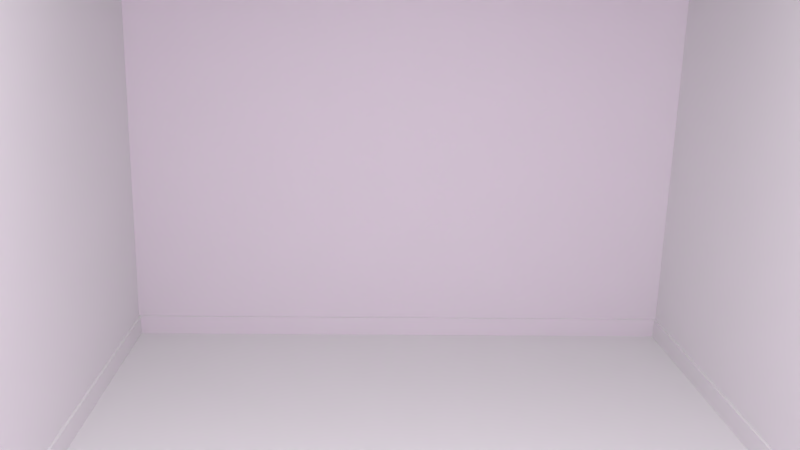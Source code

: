 # Source: living_room_bedroom-1.blend  (saved by Blender 2.79.0; exported with 4.5.12 LTS)
import bpy
from mathutils import Matrix  # noqa: F401  (used for matrix-valued properties, if any)

bpy.ops.wm.read_factory_settings(use_empty=True)
scene = bpy.context.scene
scene.name = 'Scene'

# ---- collections
col_collection_1 = bpy.data.collections.new('Collection 1'); scene.collection.children.link(col_collection_1)

# ---- images (referenced by path relative to the original .blend; pixels are not part of the script)
import os
ASSET_DIR = os.environ.get("B2B_ASSET_DIR", "")  # directory of the original .blend (textures are referenced by path, not embedded)
HERE = os.path.dirname(os.path.abspath(__file__))  # packed textures are extracted next to this script under _unpacked/

def load_image(name, relpath, width, height, colorspace="sRGB"):
    """Load a texture the original file referenced (path relative to the .blend, or extracted next to this script)."""
    p = next((c for c in (os.path.join(HERE, relpath), os.path.join(ASSET_DIR, relpath)) if relpath and os.path.exists(c)), "")
    if p:
        img = bpy.data.images.load(p, check_existing=True)
        img.name = name
    else:  # same state as the original file: an image datablock whose file is absent (Cycles renders it pink)
        img = bpy.data.images.new(name, width, height)
        img.source = "FILE"
        img.filepath = "//" + (relpath or name)
    img.colorspace_settings.name = colorspace
    return img
img_wallpaper_1_jpg = load_image('wallpaper-1.jpg', 'wallpaper-1.jpg', 1024, 1024, 'sRGB')

# ---- materials (node trees are filled in below, after node groups)
mat_material_002 = bpy.data.materials.new('Material.002')
mat_material_002.alpha_threshold = 0.0
mat_material_002.roughness = 0.5
mat_material_001 = bpy.data.materials.new('Material.001')
mat_material_001.alpha_threshold = 0.0
mat_material_001.roughness = 0.5

# ---- material node trees
mat_material_002.use_nodes = True; mat_material_002.node_tree.nodes.clear()
_N = mat_material_002.node_tree.nodes; _L = mat_material_002.node_tree.links
n0 = _N.new('ShaderNodeOutputMaterial'); n0.name = 'Material Output'; n0.location = (380, 316)
n1 = _N.new('ShaderNodeEmission'); n1.name = 'Emission'; n1.location = (106, 315)
n1.inputs[0].default_value = (0.8, 0.8, 0.8, 1.0)
n1.inputs[1].default_value = 11.7
_L.new(n1.outputs[0], n0.inputs[0])
n0.is_active_output = True
mat_material_001.use_nodes = True; mat_material_001.node_tree.nodes.clear()
_N = mat_material_001.node_tree.nodes; _L = mat_material_001.node_tree.links
n0 = _N.new('ShaderNodeOutputMaterial'); n0.name = 'Material Output'; n0.location = (700, 340)
n1 = _N.new('ShaderNodeBsdfDiffuse'); n1.name = 'Diffuse BSDF'; n1.location = (500, 340)
n2 = _N.new('ShaderNodeTexImage'); n2.name = 'Image Texture'; n2.location = (70, 397)
n2.width = 140
n2.image = img_wallpaper_1_jpg
n3 = _N.new('ShaderNodeMapping'); n3.name = 'Mapping'; n3.location = (-316, 391)
n3.inputs[2].default_value = (1.571, 1.571, 0.0)
n3.inputs[3].default_value = (0.1, 0.1, 0.1)
_L.new(n1.outputs[0], n0.inputs[0])
_L.new(n2.outputs[0], n1.inputs[0])
_L.new(n3.outputs[0], n2.inputs[0])
n0.is_active_output = True

# ---- world
world_world = bpy.data.worlds.new('World'); scene.world = world_world
world_world.color = (0.05088, 0.05088, 0.05088)
world_world.use_sun_shadow = False
world_world.sun_shadow_jitter_overblur = 0.0
world_world.cycles.sampling_method = 'MANUAL'

# ---- cameras
cam_camera = bpy.data.cameras.new('Camera')
cam_camera.clip_end = 100.0
cam_camera.lens = 35.0
cam_camera.sensor_width = 32.0
cam_camera.sensor_height = 18.0
cam_camera.ortho_scale = 7.314
cam_camera.dof.focus_distance = 0.0

# ---- meshes
me_plane = bpy.data.meshes.new('Plane')
me_plane.from_pydata([(-1.0, -1.0, 0.0), (1.0, -1.0, 0.0), (-1.0, 1.0, 0.0), (1.0, 1.0, 0.0)], [], [(0, 1, 3, 2)])
me_plane.materials.append(mat_material_002)
me_plane.use_remesh_preserve_volume = False
me_plane.use_remesh_preserve_attributes = False
me_plane.use_mirror_vertex_groups = False
me_plane.update()
me_room_006 = bpy.data.meshes.new('Room.006')
me_room_006.from_pydata([(0.01, -0.5, 2.85), (0.01, -0.5, 0.0), (0.01, 0.1, 2.85), (0.01, 0.1, 0.0)], [], [(0, 1, 3, 2)])
_uv = me_room_006.uv_layers.new(name='UVMap')
_uv.uv.foreach_set('vector', [0.0, 0.0, 1.0, 0.0, 1.0, 1.0, 0.0, 1.0])
me_room_006.materials.append(None)
me_room_006.use_remesh_preserve_volume = False
me_room_006.use_remesh_preserve_attributes = False
me_room_006.use_mirror_vertex_groups = False
me_room_006.update()
me_room_005 = bpy.data.meshes.new('Room.005')
me_room_005.from_pydata([(3.77, -3.96, 2.85), (3.77, -3.96, 0.0), (-2.33, -3.96, 2.85), (-2.33, -3.96, 0.0)], [], [(0, 1, 3, 2)])
_uv = me_room_005.uv_layers.new(name='UVMap')
_uv.uv.foreach_set('vector', [0.0, 0.0, 1.0, 0.0, 1.0, 1.0, 0.0, 1.0])
me_room_005.materials.append(None)
me_room_005.use_remesh_preserve_volume = False
me_room_005.use_remesh_preserve_attributes = False
me_room_005.use_mirror_vertex_groups = False
me_room_005.update()
me_room_004 = bpy.data.meshes.new('Room.004')
me_room_004.from_pydata([(-2.33, -3.96, 2.85), (-2.33, -3.96, 0.0), (-2.33, -0.5, 2.85), (-2.33, -0.5, 0.0)], [], [(0, 1, 3, 2)])
_uv = me_room_004.uv_layers.new(name='UVMap')
_uv.uv.foreach_set('vector', [0.0, 0.0, 1.0, 0.0, 1.0, 1.0, 0.0, 1.0])
me_room_004.materials.append(None)
me_room_004.use_remesh_preserve_volume = False
me_room_004.use_remesh_preserve_attributes = False
me_room_004.use_mirror_vertex_groups = False
me_room_004.update()
me_room_003 = bpy.data.meshes.new('Room.003')
me_room_003.from_pydata([(-2.33, -0.5, 2.85), (-2.33, -0.5, 0.0), (0.01, -0.5, 2.85), (0.01, -0.5, 0.0)], [], [(0, 1, 3, 2)])
_uv = me_room_003.uv_layers.new(name='UVMap')
_uv.uv.foreach_set('vector', [0.0, 0.0, 1.0, 0.0, 1.0, 1.0, 0.0, 1.0])
me_room_003.materials.append(None)
me_room_003.use_remesh_preserve_volume = False
me_room_003.use_remesh_preserve_attributes = False
me_room_003.use_mirror_vertex_groups = False
me_room_003.update()
me_room_002 = bpy.data.meshes.new('Room.002')
me_room_002.from_pydata([(0.0, 0.0, 2.85), (0.0, 0.0, 0.0), (3.77, 0.0, 2.85), (3.77, 0.0, 0.0)], [], [(0, 1, 3, 2)])
_uv = me_room_002.uv_layers.new(name='UVMap')
_uv.uv.foreach_set('vector', [0.0, 0.0, 1.0, 0.0, 1.0, 1.0, 0.0, 1.0])
me_room_002.materials.append(None)
me_room_002.use_remesh_preserve_volume = False
me_room_002.use_remesh_preserve_attributes = False
me_room_002.use_mirror_vertex_groups = False
me_room_002.update()
me_room_001 = bpy.data.meshes.new('Room.001')
me_room_001.from_pydata([(3.77, 0.0, 2.85), (3.77, 0.0, 0.0), (3.77, -3.96, 2.85), (3.77, -3.96, 0.0)], [], [(0, 1, 3, 2)])
_uv = me_room_001.uv_layers.new(name='UVMap')
_uv.uv.foreach_set('vector', [2.454, -1.046, 2.454, 1.766, -1.454, 1.766, -1.454, -1.046])
me_room_001.materials.append(mat_material_001)
me_room_001.use_remesh_preserve_volume = False
me_room_001.use_remesh_preserve_attributes = False
me_room_001.use_mirror_vertex_groups = False
me_room_001.update()
me_room = bpy.data.meshes.new('Room')
me_room.from_pydata([], [], [])
_uv = me_room.uv_layers.new(name='UVMap')
_uv.uv.foreach_set('vector', [])
me_room.materials.append(mat_material_001)
me_room.use_remesh_preserve_volume = False
me_room.use_remesh_preserve_attributes = False
me_room.use_mirror_vertex_groups = False
me_room.update()
me_floor = bpy.data.meshes.new('Floor')
me_floor.from_pydata([(0.0, 0.0, 0.0), (3.77, 0.0, 0.0), (3.77, -3.96, 0.0), (-2.33, -3.96, 0.0), (-2.33, -0.5, 0.0), (0.01, -0.5, 0.0), (0.01, 0.1, 0.0)], [], [(0, 1, 2, 3, 4, 5, 6)])
_uv = me_floor.uv_layers.new(name='UVMap')
_uv.uv.foreach_set('vector', [0.382, 0.1027, 0.9999, 0.1027, 0.9999, 0.7518, 8.669e-05, 0.7518, 8.677e-05, 0.1846, 0.3363, 8.669e-05, 0.3836, 0.0863])
me_floor.use_remesh_preserve_volume = False
me_floor.use_remesh_preserve_attributes = False
me_floor.use_mirror_vertex_groups = False
me_floor.update()
me_baseboard = bpy.data.meshes.new('Baseboard')
me_baseboard.from_pydata([(0.0, 0.0, 0.12), (0.0, 0.0, 0.0), (3.77, 0.0, 0.12), (3.77, 0.0, 0.0), (3.77, -3.96, 0.12), (3.77, -3.96, 0.0), (-2.33, -3.96, 0.12), (-2.33, -3.96, 0.0), (-2.33, -0.5, 0.12), (-2.33, -0.5, 0.0), (0.01, -0.5, 0.12), (0.01, -0.5, 0.0), (0.01, 0.1, 0.12), (0.01, 0.1, 0.0)], [], [(0, 2, 3, 1), (2, 4, 5, 3), (4, 6, 7, 5), (6, 8, 9, 7), (8, 10, 11, 9), (10, 12, 13, 11)])
_uv = me_baseboard.uv_layers.new(name='UVMap')
_uv.uv.foreach_set('vector', [1.0, 0.00594, 0.8136, 0.00594, 0.8136, 8.014e-06, 1.0, 7.702e-06, 0.8136, 0.00594, 0.6179, 0.00594, 0.6179, 7.87e-06, 0.8136, 8.014e-06, 0.6179, 0.00594, 0.3164, 0.005939, 0.3164, 7.852e-06, 0.6179, 7.87e-06, 0.3164, 0.005939, 0.1453, 0.00594, 0.1453, 8.143e-06, 0.3164, 7.852e-06, 0.1453, 0.00594, 0.02967, 0.00594, 0.02967, 8.446e-06, 0.1453, 8.143e-06, 0.02967, 0.00594, 7.749e-06, 0.00594, 7.702e-06, 8.533e-06, 0.02967, 8.446e-06])
me_baseboard.use_remesh_preserve_volume = False
me_baseboard.use_remesh_preserve_attributes = False
me_baseboard.use_mirror_vertex_groups = False
me_baseboard.update()

# ---- objects
ob_plane = bpy.data.objects.new('Plane', me_plane)
ob_room_006 = bpy.data.objects.new('Room.006', me_room_006)
ob_room_005 = bpy.data.objects.new('Room.005', me_room_005)
ob_room_004 = bpy.data.objects.new('Room.004', me_room_004)
ob_room_003 = bpy.data.objects.new('Room.003', me_room_003)
ob_room_002 = bpy.data.objects.new('Room.002', me_room_002)
ob_room_001 = bpy.data.objects.new('Room.001', me_room_001)
ob_room = bpy.data.objects.new('Room', me_room)
ob_floor = bpy.data.objects.new('Floor', me_floor)
ob_baseboard = bpy.data.objects.new('Baseboard', me_baseboard)
ob_camera = bpy.data.objects.new('Camera', cam_camera)

# ---- transforms, parenting, visibility, modifiers, constraints
ob_plane.location = (3.416, -2.372, 3.647)
ob_plane.lineart.crease_threshold = 0.0
ob_room_006.location = (1.942, -0.1825, 0.0)
ob_room_006.lineart.crease_threshold = 0.0
_m = ob_room_006.modifiers.new('Solidify', 'SOLIDIFY')
_m.thickness = 0.1
_m.use_even_offset = True
_m.use_quality_normals = True
_m.nonmanifold_thickness_mode = 'FIXED'
_m.nonmanifold_merge_threshold = 0.0003
ob_room_005.location = (1.942, -0.1825, 0.0)
ob_room_005.lineart.crease_threshold = 0.0
_m = ob_room_005.modifiers.new('Solidify', 'SOLIDIFY')
_m.thickness = 0.1
_m.use_even_offset = True
_m.use_quality_normals = True
_m.nonmanifold_thickness_mode = 'FIXED'
_m.nonmanifold_merge_threshold = 0.0003
ob_room_004.location = (1.942, -0.1825, 0.0)
ob_room_004.lineart.crease_threshold = 0.0
_m = ob_room_004.modifiers.new('Solidify', 'SOLIDIFY')
_m.thickness = 0.1
_m.use_even_offset = True
_m.use_quality_normals = True
_m.nonmanifold_thickness_mode = 'FIXED'
_m.nonmanifold_merge_threshold = 0.0003
ob_room_003.location = (1.942, -0.1825, 0.0)
ob_room_003.lineart.crease_threshold = 0.0
_m = ob_room_003.modifiers.new('Solidify', 'SOLIDIFY')
_m.thickness = 0.1
_m.use_even_offset = True
_m.use_quality_normals = True
_m.nonmanifold_thickness_mode = 'FIXED'
_m.nonmanifold_merge_threshold = 0.0003
ob_room_002.location = (1.942, -0.1825, 0.0)
ob_room_002.lineart.crease_threshold = 0.0
_m = ob_room_002.modifiers.new('Solidify', 'SOLIDIFY')
_m.thickness = 0.1
_m.use_even_offset = True
_m.use_quality_normals = True
_m.nonmanifold_thickness_mode = 'FIXED'
_m.nonmanifold_merge_threshold = 0.0003
ob_room_001.location = (1.942, -0.1825, 0.0)
ob_room_001.lineart.crease_threshold = 0.0
_m = ob_room_001.modifiers.new('Solidify', 'SOLIDIFY')
_m.thickness = 0.1
_m.use_even_offset = True
_m.use_quality_normals = True
_m.nonmanifold_thickness_mode = 'FIXED'
_m.nonmanifold_merge_threshold = 0.0003
ob_room.location = (1.942, -0.1825, 0.0)
ob_room.lineart.crease_threshold = 0.0
_m = ob_room.modifiers.new('Solidify', 'SOLIDIFY')
_m.thickness = 0.1
_m.use_even_offset = True
_m.use_quality_normals = True
_m.nonmanifold_thickness_mode = 'FIXED'
_m.nonmanifold_merge_threshold = 0.0003
ob_floor.parent = ob_room
ob_floor.location = (0.0, 0.0, 0.0)
ob_floor.lineart.crease_threshold = 0.0
ob_baseboard.parent = ob_room
ob_baseboard.location = (0.0, 0.0, 0.0)
ob_baseboard.lineart.crease_threshold = 0.0
_m = ob_baseboard.modifiers.new('Solidify', 'SOLIDIFY')
_m.thickness = 0.015
_m.use_even_offset = True
_m.use_quality_normals = True
_m.nonmanifold_thickness_mode = 'FIXED'
_m.nonmanifold_merge_threshold = 0.0003
ob_camera.location = (5.105, -2.707, 2.222)
ob_camera.rotation_euler = (-8.114, 3.166, -1.614)
ob_camera.lock_rotations_4d = False
ob_camera.empty_display_type = 'ARROWS'
ob_camera.color = (0.0, 0.0, 0.0, 0.0)
ob_camera.display_type = 'WIRE'
ob_camera.lineart.crease_threshold = 0.0

# ---- collection membership
col_collection_1.objects.link(ob_plane)
col_collection_1.objects.link(ob_room_006)
col_collection_1.objects.link(ob_room_005)
col_collection_1.objects.link(ob_room_004)
col_collection_1.objects.link(ob_room_003)
col_collection_1.objects.link(ob_room_002)
col_collection_1.objects.link(ob_room_001)
col_collection_1.objects.link(ob_room)
col_collection_1.objects.link(ob_floor)
col_collection_1.objects.link(ob_baseboard)
col_collection_1.objects.link(ob_camera)

# ---- scene / render settings (as saved in the file)
scene.camera = ob_camera
scene.frame_start = 1; scene.frame_end = 250; scene.frame_set(1)
scene.render.engine = 'CYCLES'
scene.render.dither_intensity = 0.0
scene.cycles.use_denoising = False
scene.cycles.samples = 128
scene.cycles.sampling_pattern = 'TABULATED_SOBOL'
scene.cycles.use_adaptive_sampling = False
scene.cycles.use_light_tree = False
scene.cycles.blur_glossy = 0.0
scene.cycles.sample_clamp_indirect = 0.0
scene.view_settings.view_transform = 'Standard'
bpy.context.view_layer.update()
